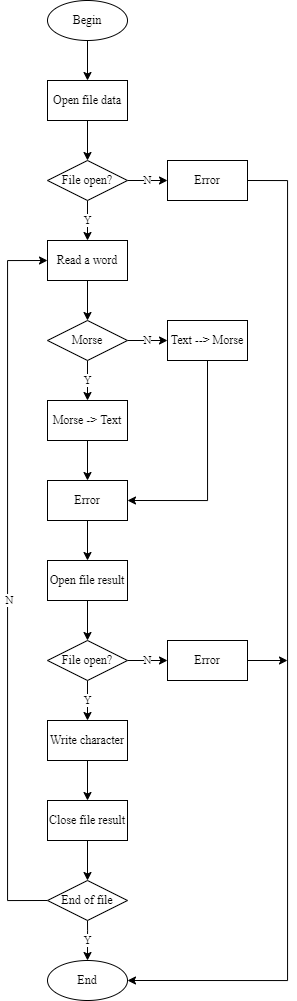

The diagram above was exported from draw.io. Its source (the exported page's mxGraphModel, read from the mxfile embedded in the PNG):
<mxGraphModel dx="1221" dy="575" grid="1" gridSize="10" guides="1" tooltips="1" connect="1" arrows="1" fold="1" page="1" pageScale="1" pageWidth="850" pageHeight="1100" math="0" shadow="0">
  <root>
    <mxCell id="0" />
    <mxCell id="1" parent="0" />
    <mxCell id="tzxu_GJS9HGFRRN34rn3-14" style="edgeStyle=orthogonalEdgeStyle;rounded=0;orthogonalLoop=1;jettySize=auto;html=1;exitX=0.5;exitY=1;exitDx=0;exitDy=0;entryX=0.5;entryY=0;entryDx=0;entryDy=0;fontFamily=Times New Roman;" edge="1" parent="1" source="RveujnQX6Uy1wKiADTDs-1" target="tzxu_GJS9HGFRRN34rn3-3">
      <mxGeometry relative="1" as="geometry" />
    </mxCell>
    <mxCell id="RveujnQX6Uy1wKiADTDs-1" value="Open file data" style="rounded=0;whiteSpace=wrap;html=1;fontFamily=Times New Roman;" parent="1" vertex="1">
      <mxGeometry x="400" y="120" width="80" height="40" as="geometry" />
    </mxCell>
    <mxCell id="tzxu_GJS9HGFRRN34rn3-23" style="edgeStyle=orthogonalEdgeStyle;rounded=0;orthogonalLoop=1;jettySize=auto;html=1;exitX=0.5;exitY=1;exitDx=0;exitDy=0;entryX=0.5;entryY=0;entryDx=0;entryDy=0;fontFamily=Times New Roman;" edge="1" parent="1" source="RveujnQX6Uy1wKiADTDs-2" target="tzxu_GJS9HGFRRN34rn3-5">
      <mxGeometry relative="1" as="geometry" />
    </mxCell>
    <mxCell id="RveujnQX6Uy1wKiADTDs-2" value="Morse -&amp;gt; Text" style="rounded=0;whiteSpace=wrap;html=1;fontFamily=Times New Roman;" parent="1" vertex="1">
      <mxGeometry x="400" y="440" width="80" height="40" as="geometry" />
    </mxCell>
    <mxCell id="tzxu_GJS9HGFRRN34rn3-32" style="edgeStyle=orthogonalEdgeStyle;rounded=0;orthogonalLoop=1;jettySize=auto;html=1;exitX=0.5;exitY=1;exitDx=0;exitDy=0;entryX=1;entryY=0.5;entryDx=0;entryDy=0;fontFamily=Times New Roman;" edge="1" parent="1" source="RveujnQX6Uy1wKiADTDs-3" target="tzxu_GJS9HGFRRN34rn3-5">
      <mxGeometry relative="1" as="geometry" />
    </mxCell>
    <mxCell id="RveujnQX6Uy1wKiADTDs-3" value="Text --&amp;gt; Morse" style="rounded=0;whiteSpace=wrap;html=1;fontFamily=Times New Roman;" parent="1" vertex="1">
      <mxGeometry x="520" y="360" width="80" height="40" as="geometry" />
    </mxCell>
    <mxCell id="tzxu_GJS9HGFRRN34rn3-36" style="edgeStyle=orthogonalEdgeStyle;rounded=0;orthogonalLoop=1;jettySize=auto;html=1;exitX=0.5;exitY=1;exitDx=0;exitDy=0;entryX=0.5;entryY=0;entryDx=0;entryDy=0;fontFamily=Times New Roman;" edge="1" parent="1" source="RveujnQX6Uy1wKiADTDs-8" target="tzxu_GJS9HGFRRN34rn3-9">
      <mxGeometry relative="1" as="geometry" />
    </mxCell>
    <mxCell id="RveujnQX6Uy1wKiADTDs-8" value="Write character" style="rounded=0;whiteSpace=wrap;html=1;fontFamily=Times New Roman;" parent="1" vertex="1">
      <mxGeometry x="400" y="760" width="80" height="40" as="geometry" />
    </mxCell>
    <mxCell id="tzxu_GJS9HGFRRN34rn3-33" style="edgeStyle=orthogonalEdgeStyle;rounded=0;orthogonalLoop=1;jettySize=auto;html=1;exitX=1;exitY=0.5;exitDx=0;exitDy=0;entryX=1;entryY=0.5;entryDx=0;entryDy=0;fontFamily=Times New Roman;" edge="1" parent="1" source="tzxu_GJS9HGFRRN34rn3-1" target="tzxu_GJS9HGFRRN34rn3-12">
      <mxGeometry relative="1" as="geometry">
        <Array as="points">
          <mxPoint x="640" y="220" />
          <mxPoint x="640" y="1020" />
        </Array>
      </mxGeometry>
    </mxCell>
    <mxCell id="tzxu_GJS9HGFRRN34rn3-1" value="Error" style="rounded=0;whiteSpace=wrap;html=1;fontFamily=Times New Roman;" vertex="1" parent="1">
      <mxGeometry x="520" y="200" width="80" height="40" as="geometry" />
    </mxCell>
    <mxCell id="tzxu_GJS9HGFRRN34rn3-19" style="edgeStyle=orthogonalEdgeStyle;rounded=0;orthogonalLoop=1;jettySize=auto;html=1;exitX=0.5;exitY=1;exitDx=0;exitDy=0;entryX=0.5;entryY=0;entryDx=0;entryDy=0;fontFamily=Times New Roman;" edge="1" parent="1" source="tzxu_GJS9HGFRRN34rn3-2" target="tzxu_GJS9HGFRRN34rn3-4">
      <mxGeometry relative="1" as="geometry" />
    </mxCell>
    <mxCell id="tzxu_GJS9HGFRRN34rn3-2" value="Read a word" style="rounded=0;whiteSpace=wrap;html=1;fontFamily=Times New Roman;" vertex="1" parent="1">
      <mxGeometry x="400" y="280" width="80" height="40" as="geometry" />
    </mxCell>
    <mxCell id="tzxu_GJS9HGFRRN34rn3-15" value="N" style="edgeStyle=orthogonalEdgeStyle;rounded=0;orthogonalLoop=1;jettySize=auto;html=1;exitX=1;exitY=0.5;exitDx=0;exitDy=0;entryX=0;entryY=0.5;entryDx=0;entryDy=0;fontFamily=Times New Roman;" edge="1" parent="1" source="tzxu_GJS9HGFRRN34rn3-3" target="tzxu_GJS9HGFRRN34rn3-1">
      <mxGeometry relative="1" as="geometry" />
    </mxCell>
    <mxCell id="tzxu_GJS9HGFRRN34rn3-18" value="Y" style="edgeStyle=orthogonalEdgeStyle;rounded=0;orthogonalLoop=1;jettySize=auto;html=1;exitX=0.5;exitY=1;exitDx=0;exitDy=0;entryX=0.5;entryY=0;entryDx=0;entryDy=0;fontFamily=Times New Roman;" edge="1" parent="1" source="tzxu_GJS9HGFRRN34rn3-3" target="tzxu_GJS9HGFRRN34rn3-2">
      <mxGeometry relative="1" as="geometry" />
    </mxCell>
    <mxCell id="tzxu_GJS9HGFRRN34rn3-3" value="File open?" style="rhombus;whiteSpace=wrap;html=1;fontFamily=Times New Roman;" vertex="1" parent="1">
      <mxGeometry x="400" y="200" width="80" height="40" as="geometry" />
    </mxCell>
    <mxCell id="tzxu_GJS9HGFRRN34rn3-21" value="N" style="edgeStyle=orthogonalEdgeStyle;rounded=0;orthogonalLoop=1;jettySize=auto;html=1;exitX=1;exitY=0.5;exitDx=0;exitDy=0;entryX=0;entryY=0.5;entryDx=0;entryDy=0;fontFamily=Times New Roman;" edge="1" parent="1" source="tzxu_GJS9HGFRRN34rn3-4" target="RveujnQX6Uy1wKiADTDs-3">
      <mxGeometry relative="1" as="geometry" />
    </mxCell>
    <mxCell id="tzxu_GJS9HGFRRN34rn3-22" value="Y" style="edgeStyle=orthogonalEdgeStyle;rounded=0;orthogonalLoop=1;jettySize=auto;html=1;exitX=0.5;exitY=1;exitDx=0;exitDy=0;fontFamily=Times New Roman;" edge="1" parent="1" source="tzxu_GJS9HGFRRN34rn3-4" target="RveujnQX6Uy1wKiADTDs-2">
      <mxGeometry relative="1" as="geometry" />
    </mxCell>
    <mxCell id="tzxu_GJS9HGFRRN34rn3-4" value="Morse" style="rhombus;whiteSpace=wrap;html=1;fontFamily=Times New Roman;" vertex="1" parent="1">
      <mxGeometry x="400" y="360" width="80" height="40" as="geometry" />
    </mxCell>
    <mxCell id="tzxu_GJS9HGFRRN34rn3-24" style="edgeStyle=orthogonalEdgeStyle;rounded=0;orthogonalLoop=1;jettySize=auto;html=1;exitX=0.5;exitY=1;exitDx=0;exitDy=0;fontFamily=Times New Roman;" edge="1" parent="1" source="tzxu_GJS9HGFRRN34rn3-5" target="tzxu_GJS9HGFRRN34rn3-6">
      <mxGeometry relative="1" as="geometry" />
    </mxCell>
    <mxCell id="tzxu_GJS9HGFRRN34rn3-5" value="Error" style="rounded=0;whiteSpace=wrap;html=1;fontFamily=Times New Roman;" vertex="1" parent="1">
      <mxGeometry x="400" y="520" width="80" height="40" as="geometry" />
    </mxCell>
    <mxCell id="tzxu_GJS9HGFRRN34rn3-25" style="edgeStyle=orthogonalEdgeStyle;rounded=0;orthogonalLoop=1;jettySize=auto;html=1;exitX=0.5;exitY=1;exitDx=0;exitDy=0;entryX=0.5;entryY=0;entryDx=0;entryDy=0;fontFamily=Times New Roman;" edge="1" parent="1" source="tzxu_GJS9HGFRRN34rn3-6" target="tzxu_GJS9HGFRRN34rn3-8">
      <mxGeometry relative="1" as="geometry" />
    </mxCell>
    <mxCell id="tzxu_GJS9HGFRRN34rn3-6" value="Open file result" style="rounded=0;whiteSpace=wrap;html=1;fontFamily=Times New Roman;" vertex="1" parent="1">
      <mxGeometry x="400" y="600" width="80" height="40" as="geometry" />
    </mxCell>
    <mxCell id="tzxu_GJS9HGFRRN34rn3-34" style="edgeStyle=orthogonalEdgeStyle;rounded=0;orthogonalLoop=1;jettySize=auto;html=1;exitX=1;exitY=0.5;exitDx=0;exitDy=0;fontFamily=Times New Roman;" edge="1" parent="1" source="tzxu_GJS9HGFRRN34rn3-7">
      <mxGeometry relative="1" as="geometry">
        <mxPoint x="640" y="700" as="targetPoint" />
      </mxGeometry>
    </mxCell>
    <mxCell id="tzxu_GJS9HGFRRN34rn3-7" value="Error" style="rounded=0;whiteSpace=wrap;html=1;fontFamily=Times New Roman;" vertex="1" parent="1">
      <mxGeometry x="520" y="680" width="80" height="40" as="geometry" />
    </mxCell>
    <mxCell id="tzxu_GJS9HGFRRN34rn3-26" value="N" style="edgeStyle=orthogonalEdgeStyle;rounded=0;orthogonalLoop=1;jettySize=auto;html=1;exitX=1;exitY=0.5;exitDx=0;exitDy=0;entryX=0;entryY=0.5;entryDx=0;entryDy=0;fontFamily=Times New Roman;" edge="1" parent="1" source="tzxu_GJS9HGFRRN34rn3-8" target="tzxu_GJS9HGFRRN34rn3-7">
      <mxGeometry relative="1" as="geometry" />
    </mxCell>
    <mxCell id="tzxu_GJS9HGFRRN34rn3-35" value="Y" style="edgeStyle=orthogonalEdgeStyle;rounded=0;orthogonalLoop=1;jettySize=auto;html=1;exitX=0.5;exitY=1;exitDx=0;exitDy=0;entryX=0.5;entryY=0;entryDx=0;entryDy=0;fontFamily=Times New Roman;" edge="1" parent="1" source="tzxu_GJS9HGFRRN34rn3-8" target="RveujnQX6Uy1wKiADTDs-8">
      <mxGeometry relative="1" as="geometry" />
    </mxCell>
    <mxCell id="tzxu_GJS9HGFRRN34rn3-8" value="File open?" style="rhombus;whiteSpace=wrap;html=1;fontFamily=Times New Roman;" vertex="1" parent="1">
      <mxGeometry x="400" y="680" width="80" height="40" as="geometry" />
    </mxCell>
    <mxCell id="tzxu_GJS9HGFRRN34rn3-28" style="edgeStyle=orthogonalEdgeStyle;rounded=0;orthogonalLoop=1;jettySize=auto;html=1;exitX=0.5;exitY=1;exitDx=0;exitDy=0;fontFamily=Times New Roman;" edge="1" parent="1" source="tzxu_GJS9HGFRRN34rn3-9" target="tzxu_GJS9HGFRRN34rn3-10">
      <mxGeometry relative="1" as="geometry" />
    </mxCell>
    <mxCell id="tzxu_GJS9HGFRRN34rn3-9" value="Close file result" style="rounded=0;whiteSpace=wrap;html=1;fontFamily=Times New Roman;" vertex="1" parent="1">
      <mxGeometry x="400" y="840" width="80" height="40" as="geometry" />
    </mxCell>
    <mxCell id="tzxu_GJS9HGFRRN34rn3-29" value="Y" style="edgeStyle=orthogonalEdgeStyle;rounded=0;orthogonalLoop=1;jettySize=auto;html=1;exitX=0.5;exitY=1;exitDx=0;exitDy=0;fontFamily=Times New Roman;" edge="1" parent="1" source="tzxu_GJS9HGFRRN34rn3-10" target="tzxu_GJS9HGFRRN34rn3-12">
      <mxGeometry relative="1" as="geometry">
        <Array as="points">
          <mxPoint x="440" y="970" />
          <mxPoint x="440" y="970" />
        </Array>
      </mxGeometry>
    </mxCell>
    <mxCell id="tzxu_GJS9HGFRRN34rn3-30" style="edgeStyle=orthogonalEdgeStyle;rounded=0;orthogonalLoop=1;jettySize=auto;html=1;exitX=0;exitY=0.5;exitDx=0;exitDy=0;entryX=0;entryY=0.5;entryDx=0;entryDy=0;fontFamily=Times New Roman;" edge="1" parent="1" source="tzxu_GJS9HGFRRN34rn3-10" target="tzxu_GJS9HGFRRN34rn3-2">
      <mxGeometry relative="1" as="geometry">
        <Array as="points">
          <mxPoint x="360" y="940" />
          <mxPoint x="360" y="300" />
        </Array>
      </mxGeometry>
    </mxCell>
    <mxCell id="tzxu_GJS9HGFRRN34rn3-37" value="N" style="edgeLabel;html=1;align=center;verticalAlign=middle;resizable=0;points=[];fontFamily=Times New Roman;" vertex="1" connectable="0" parent="tzxu_GJS9HGFRRN34rn3-30">
      <mxGeometry x="0.4674" y="-1" relative="1" as="geometry">
        <mxPoint y="188" as="offset" />
      </mxGeometry>
    </mxCell>
    <mxCell id="tzxu_GJS9HGFRRN34rn3-10" value="End of file" style="rhombus;whiteSpace=wrap;html=1;fontFamily=Times New Roman;" vertex="1" parent="1">
      <mxGeometry x="400" y="920" width="80" height="40" as="geometry" />
    </mxCell>
    <mxCell id="tzxu_GJS9HGFRRN34rn3-13" style="edgeStyle=orthogonalEdgeStyle;rounded=0;orthogonalLoop=1;jettySize=auto;html=1;exitX=0.5;exitY=1;exitDx=0;exitDy=0;entryX=0.5;entryY=0;entryDx=0;entryDy=0;fontFamily=Times New Roman;" edge="1" parent="1" source="tzxu_GJS9HGFRRN34rn3-11" target="RveujnQX6Uy1wKiADTDs-1">
      <mxGeometry relative="1" as="geometry" />
    </mxCell>
    <mxCell id="tzxu_GJS9HGFRRN34rn3-11" value="Begin" style="ellipse;whiteSpace=wrap;html=1;fontFamily=Times New Roman;" vertex="1" parent="1">
      <mxGeometry x="400" y="40" width="80" height="40" as="geometry" />
    </mxCell>
    <mxCell id="tzxu_GJS9HGFRRN34rn3-12" value="End" style="ellipse;whiteSpace=wrap;html=1;fontFamily=Times New Roman;" vertex="1" parent="1">
      <mxGeometry x="400" y="1000" width="80" height="40" as="geometry" />
    </mxCell>
  </root>
</mxGraphModel>